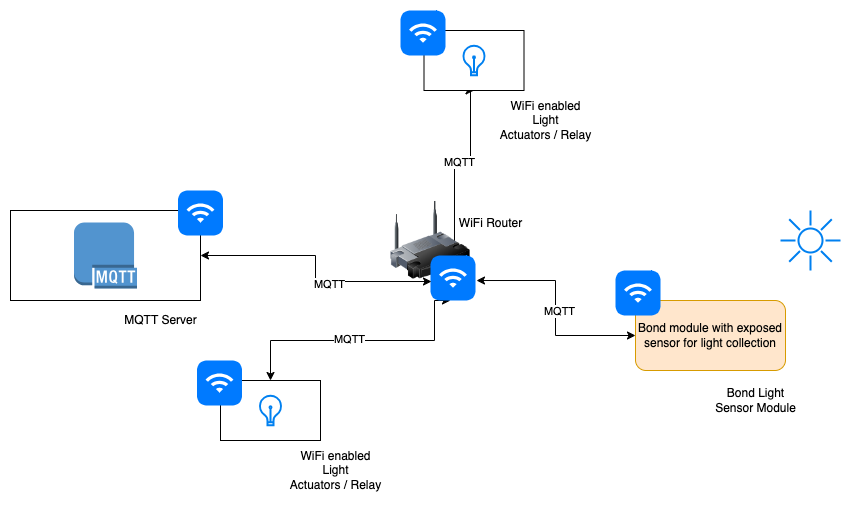

The diagram above was exported from draw.io. Its source (the exported page's mxGraphModel, read from the mxfile embedded in the PNG):
<mxGraphModel dx="1363" dy="963" grid="1" gridSize="10" guides="1" tooltips="1" connect="1" arrows="1" fold="1" page="1" pageScale="1" pageWidth="827" pageHeight="1169" math="0" shadow="0">
  <root>
    <mxCell id="0" />
    <mxCell id="1" parent="0" />
    <mxCell id="5qpozrPeJH1SQjrGHg0s-11" style="edgeStyle=orthogonalEdgeStyle;rounded=0;orthogonalLoop=1;jettySize=auto;html=1;exitX=0;exitY=0.5;exitDx=0;exitDy=0;startArrow=classic;startFill=1;entryX=1.022;entryY=0.556;entryDx=0;entryDy=0;entryPerimeter=0;" edge="1" parent="1" source="5qpozrPeJH1SQjrGHg0s-1" target="5qpozrPeJH1SQjrGHg0s-21">
      <mxGeometry relative="1" as="geometry" />
    </mxCell>
    <mxCell id="5qpozrPeJH1SQjrGHg0s-17" value="MQTT" style="edgeLabel;html=1;align=center;verticalAlign=middle;resizable=0;points=[];" vertex="1" connectable="0" parent="5qpozrPeJH1SQjrGHg0s-11">
      <mxGeometry x="-0.0211" y="-3" relative="1" as="geometry">
        <mxPoint as="offset" />
      </mxGeometry>
    </mxCell>
    <mxCell id="5qpozrPeJH1SQjrGHg0s-12" style="edgeStyle=orthogonalEdgeStyle;rounded=0;orthogonalLoop=1;jettySize=auto;html=1;exitX=0.444;exitY=1;exitDx=0;exitDy=0;entryX=0.5;entryY=0;entryDx=0;entryDy=0;startArrow=classic;startFill=1;exitPerimeter=0;" edge="1" parent="1" source="5qpozrPeJH1SQjrGHg0s-21" target="5qpozrPeJH1SQjrGHg0s-4">
      <mxGeometry relative="1" as="geometry">
        <Array as="points">
          <mxPoint x="434" y="470" />
          <mxPoint x="270" y="470" />
        </Array>
      </mxGeometry>
    </mxCell>
    <mxCell id="5qpozrPeJH1SQjrGHg0s-19" value="MQTT" style="edgeLabel;html=1;align=center;verticalAlign=middle;resizable=0;points=[];" vertex="1" connectable="0" parent="5qpozrPeJH1SQjrGHg0s-12">
      <mxGeometry x="0.0909" y="-2" relative="1" as="geometry">
        <mxPoint as="offset" />
      </mxGeometry>
    </mxCell>
    <mxCell id="5qpozrPeJH1SQjrGHg0s-16" style="edgeStyle=orthogonalEdgeStyle;rounded=0;orthogonalLoop=1;jettySize=auto;html=1;exitX=0.533;exitY=-0.022;exitDx=0;exitDy=0;entryX=0.5;entryY=1;entryDx=0;entryDy=0;startArrow=classic;startFill=1;exitPerimeter=0;" edge="1" parent="1" source="5qpozrPeJH1SQjrGHg0s-21" target="5qpozrPeJH1SQjrGHg0s-13">
      <mxGeometry relative="1" as="geometry">
        <Array as="points">
          <mxPoint x="454" y="290" />
          <mxPoint x="470" y="290" />
          <mxPoint x="470" y="220" />
        </Array>
      </mxGeometry>
    </mxCell>
    <mxCell id="5qpozrPeJH1SQjrGHg0s-18" value="MQTT" style="edgeLabel;html=1;align=center;verticalAlign=middle;resizable=0;points=[];" vertex="1" connectable="0" parent="5qpozrPeJH1SQjrGHg0s-16">
      <mxGeometry x="0.0774" y="-1" relative="1" as="geometry">
        <mxPoint as="offset" />
      </mxGeometry>
    </mxCell>
    <mxCell id="5qpozrPeJH1SQjrGHg0s-3" value="" style="html=1;verticalLabelPosition=bottom;align=center;labelBackgroundColor=#ffffff;verticalAlign=top;strokeWidth=2;strokeColor=#0080F0;shadow=0;dashed=0;shape=mxgraph.ios7.icons.sun;pointerEvents=1" vertex="1" parent="1">
      <mxGeometry x="780" y="340" width="60" height="60" as="geometry" />
    </mxCell>
    <mxCell id="5qpozrPeJH1SQjrGHg0s-23" value="" style="group" vertex="1" connectable="0" parent="1">
      <mxGeometry x="390" y="330" width="85" height="100" as="geometry" />
    </mxCell>
    <mxCell id="5qpozrPeJH1SQjrGHg0s-20" value="" style="image;html=1;image=img/lib/clip_art/networking/Wireless_Router_128x128.png" vertex="1" parent="5qpozrPeJH1SQjrGHg0s-23">
      <mxGeometry width="80" height="80" as="geometry" />
    </mxCell>
    <mxCell id="5qpozrPeJH1SQjrGHg0s-21" value="" style="html=1;strokeWidth=1;shadow=0;dashed=0;shape=mxgraph.ios7.misc.wifi;fillColor=#007AFF;strokeColor=none;buttonText=;strokeColor2=#222222;fontColor=#222222;fontSize=8;verticalLabelPosition=bottom;verticalAlign=top;align=center;sketch=0;" vertex="1" parent="5qpozrPeJH1SQjrGHg0s-23">
      <mxGeometry x="40" y="55" width="45" height="45" as="geometry" />
    </mxCell>
    <mxCell id="5qpozrPeJH1SQjrGHg0s-24" value="" style="group" vertex="1" connectable="0" parent="1">
      <mxGeometry x="615" y="400" width="170" height="100" as="geometry" />
    </mxCell>
    <mxCell id="5qpozrPeJH1SQjrGHg0s-1" value="Bond module with exposed sensor for light collection" style="rounded=1;whiteSpace=wrap;html=1;fillColor=#ffe6cc;strokeColor=#d79b00;" vertex="1" parent="5qpozrPeJH1SQjrGHg0s-24">
      <mxGeometry x="20" y="30" width="150" height="70" as="geometry" />
    </mxCell>
    <mxCell id="5qpozrPeJH1SQjrGHg0s-10" value="" style="html=1;strokeWidth=1;shadow=0;dashed=0;shape=mxgraph.ios7.misc.wifi;fillColor=#007AFF;strokeColor=none;buttonText=;strokeColor2=#222222;fontColor=#222222;fontSize=8;verticalLabelPosition=bottom;verticalAlign=top;align=center;sketch=0;" vertex="1" parent="5qpozrPeJH1SQjrGHg0s-24">
      <mxGeometry width="45" height="45" as="geometry" />
    </mxCell>
    <mxCell id="5qpozrPeJH1SQjrGHg0s-25" value="" style="group" vertex="1" connectable="0" parent="1">
      <mxGeometry x="196.5" y="490" width="123.5" height="80" as="geometry" />
    </mxCell>
    <mxCell id="5qpozrPeJH1SQjrGHg0s-4" value="" style="rounded=0;whiteSpace=wrap;html=1;" vertex="1" parent="5qpozrPeJH1SQjrGHg0s-25">
      <mxGeometry x="23.5" y="20" width="100" height="60" as="geometry" />
    </mxCell>
    <mxCell id="5qpozrPeJH1SQjrGHg0s-5" value="" style="html=1;verticalLabelPosition=bottom;align=center;labelBackgroundColor=#ffffff;verticalAlign=top;strokeWidth=2;strokeColor=#0080F0;shadow=0;dashed=0;shape=mxgraph.ios7.icons.lightbulb;" vertex="1" parent="5qpozrPeJH1SQjrGHg0s-25">
      <mxGeometry x="62.10000000000002" y="35.14999999999998" width="22.8" height="29.7" as="geometry" />
    </mxCell>
    <mxCell id="5qpozrPeJH1SQjrGHg0s-9" value="" style="html=1;strokeWidth=1;shadow=0;dashed=0;shape=mxgraph.ios7.misc.wifi;fillColor=#007AFF;strokeColor=none;buttonText=;strokeColor2=#222222;fontColor=#222222;fontSize=8;verticalLabelPosition=bottom;verticalAlign=top;align=center;sketch=0;" vertex="1" parent="5qpozrPeJH1SQjrGHg0s-25">
      <mxGeometry width="45" height="45" as="geometry" />
    </mxCell>
    <mxCell id="5qpozrPeJH1SQjrGHg0s-26" value="" style="group" vertex="1" connectable="0" parent="1">
      <mxGeometry x="400" y="140" width="123.5" height="80" as="geometry" />
    </mxCell>
    <mxCell id="5qpozrPeJH1SQjrGHg0s-13" value="" style="rounded=0;whiteSpace=wrap;html=1;" vertex="1" parent="5qpozrPeJH1SQjrGHg0s-26">
      <mxGeometry x="23.5" y="20" width="100" height="60" as="geometry" />
    </mxCell>
    <mxCell id="5qpozrPeJH1SQjrGHg0s-14" value="" style="html=1;verticalLabelPosition=bottom;align=center;labelBackgroundColor=#ffffff;verticalAlign=top;strokeWidth=2;strokeColor=#0080F0;shadow=0;dashed=0;shape=mxgraph.ios7.icons.lightbulb;" vertex="1" parent="5qpozrPeJH1SQjrGHg0s-26">
      <mxGeometry x="62.10000000000002" y="35.14999999999998" width="22.8" height="29.7" as="geometry" />
    </mxCell>
    <mxCell id="5qpozrPeJH1SQjrGHg0s-15" value="" style="html=1;strokeWidth=1;shadow=0;dashed=0;shape=mxgraph.ios7.misc.wifi;fillColor=#007AFF;strokeColor=none;buttonText=;strokeColor2=#222222;fontColor=#222222;fontSize=8;verticalLabelPosition=bottom;verticalAlign=top;align=center;sketch=0;" vertex="1" parent="5qpozrPeJH1SQjrGHg0s-26">
      <mxGeometry width="45" height="45" as="geometry" />
    </mxCell>
    <mxCell id="5qpozrPeJH1SQjrGHg0s-28" value="" style="group" vertex="1" connectable="0" parent="1">
      <mxGeometry x="10" y="320" width="212.5" height="110" as="geometry" />
    </mxCell>
    <mxCell id="5qpozrPeJH1SQjrGHg0s-2" value="" style="rounded=0;whiteSpace=wrap;html=1;" vertex="1" parent="5qpozrPeJH1SQjrGHg0s-28">
      <mxGeometry y="20" width="190" height="90" as="geometry" />
    </mxCell>
    <mxCell id="5qpozrPeJH1SQjrGHg0s-6" value="" style="outlineConnect=0;dashed=0;verticalLabelPosition=bottom;verticalAlign=top;align=center;html=1;shape=mxgraph.aws3.mqtt_protocol;fillColor=#5294CF;gradientColor=none;" vertex="1" parent="5qpozrPeJH1SQjrGHg0s-28">
      <mxGeometry x="63.5" y="32" width="63" height="66" as="geometry" />
    </mxCell>
    <mxCell id="5qpozrPeJH1SQjrGHg0s-8" value="" style="html=1;strokeWidth=1;shadow=0;dashed=0;shape=mxgraph.ios7.misc.wifi;fillColor=#007AFF;strokeColor=none;buttonText=;strokeColor2=#222222;fontColor=#222222;fontSize=8;verticalLabelPosition=bottom;verticalAlign=top;align=center;sketch=0;" vertex="1" parent="5qpozrPeJH1SQjrGHg0s-28">
      <mxGeometry x="167.5" width="45" height="45" as="geometry" />
    </mxCell>
    <mxCell id="5qpozrPeJH1SQjrGHg0s-29" style="edgeStyle=orthogonalEdgeStyle;rounded=0;orthogonalLoop=1;jettySize=auto;html=1;exitX=1;exitY=0.5;exitDx=0;exitDy=0;entryX=0.022;entryY=0.578;entryDx=0;entryDy=0;entryPerimeter=0;startArrow=classic;startFill=1;" edge="1" parent="1" source="5qpozrPeJH1SQjrGHg0s-2" target="5qpozrPeJH1SQjrGHg0s-21">
      <mxGeometry relative="1" as="geometry" />
    </mxCell>
    <mxCell id="5qpozrPeJH1SQjrGHg0s-34" value="MQTT" style="edgeLabel;html=1;align=center;verticalAlign=middle;resizable=0;points=[];" vertex="1" connectable="0" parent="5qpozrPeJH1SQjrGHg0s-29">
      <mxGeometry x="0.1985" y="-2" relative="1" as="geometry">
        <mxPoint as="offset" />
      </mxGeometry>
    </mxCell>
    <mxCell id="5qpozrPeJH1SQjrGHg0s-30" value="WiFi enabled &lt;br&gt;Light &lt;br&gt;Actuators / Relay" style="text;html=1;align=center;verticalAlign=middle;resizable=0;points=[];autosize=1;strokeColor=none;fillColor=none;" vertex="1" parent="1">
      <mxGeometry x="490" y="220" width="110" height="60" as="geometry" />
    </mxCell>
    <mxCell id="5qpozrPeJH1SQjrGHg0s-31" value="WiFi enabled &lt;br&gt;Light &lt;br&gt;Actuators / Relay" style="text;html=1;align=center;verticalAlign=middle;resizable=0;points=[];autosize=1;strokeColor=none;fillColor=none;" vertex="1" parent="1">
      <mxGeometry x="280" y="570" width="110" height="60" as="geometry" />
    </mxCell>
    <mxCell id="5qpozrPeJH1SQjrGHg0s-32" value="Bond Light &lt;br&gt;Sensor Module" style="text;html=1;align=center;verticalAlign=middle;resizable=0;points=[];autosize=1;strokeColor=none;fillColor=none;" vertex="1" parent="1">
      <mxGeometry x="705" y="510" width="100" height="40" as="geometry" />
    </mxCell>
    <mxCell id="5qpozrPeJH1SQjrGHg0s-33" value="MQTT Server" style="text;html=1;align=center;verticalAlign=middle;resizable=0;points=[];autosize=1;strokeColor=none;fillColor=none;" vertex="1" parent="1">
      <mxGeometry x="110" y="435" width="100" height="30" as="geometry" />
    </mxCell>
    <mxCell id="5qpozrPeJH1SQjrGHg0s-35" value="WiFi Router" style="text;html=1;align=center;verticalAlign=middle;resizable=0;points=[];autosize=1;strokeColor=none;fillColor=none;" vertex="1" parent="1">
      <mxGeometry x="445" y="338" width="90" height="30" as="geometry" />
    </mxCell>
  </root>
</mxGraphModel>